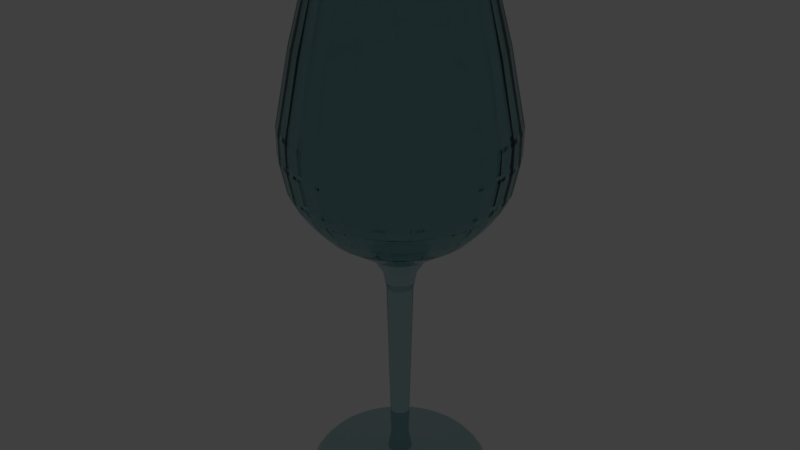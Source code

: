 # Source: WineGlass.blend  (saved by Blender 2.79.0; exported with 4.5.12 LTS)
import bpy
from mathutils import Matrix  # noqa: F401  (used for matrix-valued properties, if any)

bpy.ops.wm.read_factory_settings(use_empty=True)
scene = bpy.context.scene
scene.name = 'Scene'

# ---- collections
col_collection_1 = bpy.data.collections.new('Collection 1'); scene.collection.children.link(col_collection_1)

# ---- materials (node trees are filled in below, after node groups)
mat_material_001 = bpy.data.materials.new('Material.001')
mat_material_001.alpha_threshold = 0.0
mat_material_001.roughness = 0.5

# ---- material node trees
mat_material_001.use_nodes = True; mat_material_001.node_tree.nodes.clear()
_N = mat_material_001.node_tree.nodes; _L = mat_material_001.node_tree.links
n0 = _N.new('ShaderNodeOutputMaterial'); n0.name = 'Material Output'; n0.location = (300, 300)
n1 = _N.new('ShaderNodeBsdfGlass'); n1.name = 'Glass BSDF'; n1.location = (10, 300)
n1.distribution = 'BECKMANN'
n1.inputs[0].default_value = (0.6755, 0.8069, 0.8163, 1.0)
n1.inputs[2].default_value = 1.45
_L.new(n1.outputs[0], n0.inputs[0])
n0.is_active_output = True

# ---- world
world_world = bpy.data.worlds.new('World'); scene.world = world_world
world_world.color = (0.05088, 0.05088, 0.05088)
world_world.use_sun_shadow = False
world_world.sun_shadow_jitter_overblur = 0.0
world_world.cycles.sampling_method = 'MANUAL'

# ---- lights
light_spot = bpy.data.lights.new('Spot', 'SPOT')
light_spot.transmission_factor = 0.0
light_spot.energy = 100.0
light_spot.shadow_buffer_clip_start = 0.5
light_spot.shadow_soft_size = 0.1
light_spot.shadow_maximum_resolution = 0.006
light_spot.use_absolute_resolution = True

# ---- meshes
me_cylinder_004 = bpy.data.meshes.new('Cylinder.004')
me_cylinder_004.from_pydata([(-4.211e-08, 1.355, 3.54), (0.2643, 1.329, 3.54), (0.5184, 1.251, 3.54), (0.7526, 1.126, 3.54), (0.9578, 0.9578, 3.54), (1.126, 0.7526, 3.54), (1.251, 0.5184, 3.54), (1.329, 0.2643, 3.54), (1.355, 1.214e-09, 3.54), (1.329, -0.2643, 3.54), (1.251, -0.5184, 3.54), (1.126, -0.7526, 3.54), (0.9578, -0.9578, 3.54), (0.7526, -1.126, 3.54), (0.5184, -1.251, 3.54), (0.2643, -1.329, 3.54), (-4.835e-07, -1.355, 3.54), (-0.2643, -1.329, 3.54), (-0.5184, -1.251, 3.54), (-0.7526, -1.126, 3.54), (-0.9578, -0.9578, 3.54), (-1.126, -0.7526, 3.54), (-1.251, -0.5184, 3.54), (-1.329, -0.2643, 3.54), (-1.355, 1.207e-06, 3.54), (-1.329, 0.2643, 3.54), (-1.251, 0.5184, 3.54), (-1.126, 0.7526, 3.54), (-0.9578, 0.9578, 3.54), (-0.7526, 1.126, 3.54), (-0.5184, 1.251, 3.54), (-0.2643, 1.329, 3.54), (9.549e-08, 0.1958, -0.7586), (0.0382, 0.1921, -0.7586), (0.07494, 0.1809, -0.7586), (0.1088, 0.1628, -0.7586), (0.1385, 0.1385, -0.7586), (0.1628, 0.1088, -0.7586), (0.1809, 0.07494, -0.7586), (0.1921, 0.0382, -0.7586), (0.1958, 2.44e-07, -0.7586), (0.1921, -0.0382, -0.7586), (0.1809, -0.07493, -0.7586), (0.1628, -0.1088, -0.7586), (0.1385, -0.1385, -0.7586), (0.1088, -0.1628, -0.7586), (0.07494, -0.1809, -0.7586), (0.0382, -0.1921, -0.7586), (3.169e-08, -0.1958, -0.7586), (-0.0382, -0.1921, -0.7586), (-0.07494, -0.1809, -0.7586), (-0.1088, -0.1628, -0.7586), (-0.1385, -0.1385, -0.7586), (-0.1628, -0.1088, -0.7586), (-0.1809, -0.07493, -0.7586), (-0.1921, -0.0382, -0.7586), (-0.1958, 4.183e-07, -0.7586), (-0.1921, 0.0382, -0.7586), (-0.1809, 0.07494, -0.7586), (-0.1628, 0.1088, -0.7586), (-0.1385, 0.1385, -0.7586), (-0.1088, 0.1628, -0.7586), (-0.07493, 0.1809, -0.7586), (-0.0382, 0.1921, -0.7586), (8.686e-08, 0.143, -0.439), (0.0279, 0.1402, -0.439), (0.05472, 0.1321, -0.439), (0.07944, 0.1189, -0.439), (0.1011, 0.1011, -0.439), (0.1189, 0.07944, -0.439), (0.1321, 0.05472, -0.439), (0.1402, 0.0279, -0.439), (0.143, 2.545e-07, -0.439), (0.1402, -0.0279, -0.439), (0.1321, -0.05472, -0.439), (0.1189, -0.07944, -0.439), (0.1011, -0.1011, -0.439), (0.07944, -0.1189, -0.439), (0.05472, -0.1321, -0.439), (0.0279, -0.1402, -0.439), (4.027e-08, -0.143, -0.439), (-0.0279, -0.1402, -0.439), (-0.05472, -0.1321, -0.439), (-0.07944, -0.1189, -0.439), (-0.1011, -0.1011, -0.439), (-0.1189, -0.07944, -0.439), (-0.1321, -0.05472, -0.439), (-0.1402, -0.0279, -0.439), (-0.143, 3.818e-07, -0.439), (-0.1402, 0.0279, -0.439), (-0.1321, 0.05472, -0.439), (-0.1189, 0.07944, -0.439), (-0.1011, 0.1011, -0.439), (-0.07944, 0.1189, -0.439), (-0.05472, 0.1321, -0.439), (-0.0279, 0.1402, -0.439), (6.82e-08, 0.4269, 2.82), (0.08328, 0.4187, 2.82), (0.1634, 0.3944, 2.82), (0.2372, 0.3549, 2.82), (0.3018, 0.3018, 2.82), (0.3549, 0.2372, 2.82), (0.3944, 0.1634, 2.82), (0.4187, 0.08328, 2.82), (0.4269, 2.04e-07, 2.82), (0.4187, -0.08328, 2.82), (0.3944, -0.1634, 2.82), (0.3549, -0.2372, 2.82), (0.3018, -0.3018, 2.82), (0.2372, -0.3549, 2.82), (0.1634, -0.3944, 2.82), (0.08328, -0.4187, 2.82), (-7.09e-08, -0.4269, 2.82), (-0.08328, -0.4187, 2.82), (-0.1634, -0.3944, 2.82), (-0.2372, -0.3549, 2.82), (-0.3018, -0.3018, 2.82), (-0.3549, -0.2372, 2.82), (-0.3944, -0.1634, 2.82), (-0.4187, -0.08328, 2.82), (-0.4269, 5.84e-07, 2.82), (-0.4187, 0.08328, 2.82), (-0.3944, 0.1634, 2.82), (-0.3549, 0.2372, 2.82), (-0.3018, 0.3018, 2.82), (-0.2372, 0.3549, 2.82), (-0.1634, 0.3944, 2.82), (-0.08328, 0.4187, 2.82), (-0.1969, -0.4525, 2.899), (-0.2816, -0.4072, 2.899), (-0.105, -0.4803, 2.899), (-0.009491, -0.4898, 2.899), (0.08606, -0.4803, 2.899), (0.1779, -0.4525, 2.899), (1.252, 0.3088, 3.54), (1.329, 0.1574, 3.54), (1.355, 1.16e-07, 3.54), (1.329, -0.1574, 3.54), (1.252, -0.3088, 3.54), (0.2626, -0.4072, 2.899), (0.3368, -0.3463, 2.899), (0.3977, -0.2721, 2.899), (0.443, -0.1874, 2.899), (0.4709, -0.09555, 2.899), (0.4803, 2.306e-07, 2.899), (0.2626, 0.4072, 2.899), (0.3368, 0.3463, 2.899), (0.3977, 0.2721, 2.899), (0.443, 0.1874, 2.899), (0.4709, 0.09555, 2.899), (-1.252, -0.3088, 3.54), (-1.329, -0.1574, 3.54), (-1.355, 8.341e-07, 3.54), (-1.329, 0.1574, 3.54), (-1.252, 0.3088, 3.54), (0.08606, 0.4803, 2.899), (-0.00949, 0.4898, 2.899), (0.1779, 0.4525, 2.899), (-0.4167, -0.2721, 2.899), (-0.3558, -0.3463, 2.899), (0.2199, 1.106, 7.722), (7.089e-07, 1.127, 7.722), (0.4314, 1.041, 7.722), (0.6262, 0.9372, 7.722), (0.7971, 0.7971, 7.722), (0.9372, 0.6262, 7.722), (1.041, 0.4314, 7.722), (1.106, 0.2199, 7.722), (1.127, 4.885e-08, 7.722), (1.106, -0.2199, 7.722), (1.041, -0.4314, 7.722), (0.9372, -0.6262, 7.722), (0.7971, -0.7971, 7.722), (0.6262, -0.9372, 7.722), (0.4314, -1.041, 7.722), (0.2199, -1.106, 7.722), (3.416e-07, -1.127, 7.722), (-0.2199, -1.106, 7.722), (-0.4314, -1.041, 7.722), (-0.6262, -0.9372, 7.722), (-0.7971, -0.7971, 7.722), (-0.9372, -0.6262, 7.722), (-1.041, -0.4314, 7.722), (-1.106, -0.2199, 7.722), (-1.127, 1.052e-06, 7.722), (-1.106, 0.2199, 7.722), (-1.041, 0.4314, 7.722), (-0.9372, 0.6262, 7.722), (-0.7971, 0.7971, 7.722), (-0.6262, 0.9372, 7.722), (-0.4314, 1.041, 7.722), (-0.2199, 1.106, 7.722), (0.04067, 0.2045, 2.264), (0.07977, 0.1926, 2.264), (0.1158, 0.1733, 2.264), (0.1474, 0.1474, 2.264), (0.1733, 0.1158, 2.264), (0.1926, 0.07977, 2.264), (0.2045, 0.04067, 2.264), (0.2085, 2.571e-07, 2.264), (0.2045, -0.04067, 2.264), (0.1926, -0.07977, 2.264), (0.1733, -0.1158, 2.264), (0.1474, -0.1474, 2.264), (0.1158, -0.1733, 2.264), (0.07977, -0.1926, 2.264), (0.04067, -0.2045, 2.264), (1.887e-08, -0.2085, 2.264), (-0.04067, -0.2045, 2.264), (-0.07977, -0.1926, 2.264), (-0.1158, -0.1733, 2.264), (-0.1474, -0.1474, 2.264), (-0.1733, -0.1158, 2.264), (-0.1926, -0.07977, 2.264), (-0.2045, -0.04067, 2.264), (-0.2085, 4.426e-07, 2.264), (-0.2045, 0.04067, 2.264), (-0.1926, 0.07977, 2.264), (-0.1733, 0.1158, 2.264), (-0.1474, 0.1474, 2.264), (-0.1158, 0.1733, 2.264), (-0.07977, 0.1926, 2.264), (-0.04067, 0.2045, 2.264), (8.68e-08, 0.2085, 2.264), (7.752e-08, 0.2624, 2.542), (0.0512, 0.2574, 2.542), (0.1004, 0.2425, 2.542), (0.1458, 0.2182, 2.542), (0.1856, 0.1856, 2.542), (0.2182, 0.1458, 2.542), (0.2425, 0.1004, 2.542), (0.2574, 0.0512, 2.542), (0.2624, 2.461e-07, 2.542), (0.2574, -0.0512, 2.542), (0.2425, -0.1004, 2.542), (0.2182, -0.1458, 2.542), (0.1856, -0.1856, 2.542), (0.1458, -0.2182, 2.542), (0.1004, -0.2425, 2.542), (0.0512, -0.2574, 2.542), (-7.999e-09, -0.2624, 2.542), (-0.0512, -0.2574, 2.542), (-0.1004, -0.2425, 2.542), (-0.1458, -0.2182, 2.542), (-0.1856, -0.1856, 2.542), (-0.2182, -0.1458, 2.542), (-0.2425, -0.1004, 2.542), (-0.2574, -0.0512, 2.542), (-0.2624, 4.797e-07, 2.542), (-0.2574, 0.0512, 2.542), (-0.2425, 0.1004, 2.542), (-0.2182, 0.1458, 2.542), (-0.1856, 0.1856, 2.542), (-0.1458, 0.2182, 2.542), (-0.1004, 0.2425, 2.542), (-0.0512, 0.2574, 2.542), (2.757e-08, 0.7996, 3.074), (0.156, 0.7842, 3.074), (0.306, 0.7387, 3.074), (0.4442, 0.6648, 3.074), (0.5654, 0.5654, 3.074), (0.6648, 0.4442, 3.074), (0.7387, 0.306, 3.074), (0.7842, 0.156, 3.074), (0.7996, 1.204e-07, 3.074), (0.7842, -0.156, 3.074), (0.7387, -0.306, 3.074), (0.6648, -0.4442, 3.074), (0.5654, -0.5654, 3.074), (0.4442, -0.6648, 3.074), (0.306, -0.7387, 3.074), (0.156, -0.7842, 3.074), (-2.33e-07, -0.7996, 3.074), (-0.156, -0.7842, 3.074), (-0.306, -0.7387, 3.074), (-0.4442, -0.6648, 3.074), (-0.5654, -0.5654, 3.074), (-0.6648, -0.4442, 3.074), (-0.7387, -0.306, 3.074), (-0.7842, -0.156, 3.074), (-0.7996, 8.321e-07, 3.074), (-0.7842, 0.156, 3.074), (-0.7387, 0.306, 3.074), (-0.6648, 0.4442, 3.074), (-0.5654, 0.5654, 3.074), (-0.4442, 0.6648, 3.074), (-0.306, 0.7387, 3.074), (-0.156, 0.7842, 3.074), (-1.539e-08, 1.134, 3.307), (0.2213, 1.112, 3.307), (0.4341, 1.048, 3.307), (0.6302, 0.9431, 3.307), (0.8021, 0.8021, 3.307), (0.9431, 0.6302, 3.307), (1.048, 0.4341, 3.307), (1.112, 0.2213, 3.307), (1.134, 3.998e-08, 3.307), (1.112, -0.2213, 3.307), (1.048, -0.4341, 3.307), (0.9431, -0.6302, 3.307), (0.8021, -0.8021, 3.307), (0.6302, -0.9431, 3.307), (0.4341, -1.048, 3.307), (0.2213, -1.112, 3.307), (-3.85e-07, -1.134, 3.307), (-0.2213, -1.112, 3.307), (-0.4341, -1.048, 3.307), (-0.6302, -0.9431, 3.307), (-0.8021, -0.8021, 3.307), (-0.9431, -0.6302, 3.307), (-1.048, -0.4341, 3.307), (-1.112, -0.2213, 3.307), (-1.134, 1.05e-06, 3.307), (-1.112, 0.2213, 3.307), (-1.048, 0.4341, 3.307), (-0.9431, 0.6302, 3.307), (-0.8021, 0.8021, 3.307), (-0.6302, 0.9431, 3.307), (-0.4341, 1.048, 3.307), (-0.2213, 1.112, 3.307), (1.623, 0.6721, 4.51), (1.723, 0.3426, 4.51), (-1.242, -1.242, 4.51), (-1.46, -0.9758, 4.51), (1.756, -9.844e-08, 4.51), (-1.623, -0.6721, 4.51), (1.723, -0.3426, 4.51), (-1.723, -0.3426, 4.51), (1.623, -0.6721, 4.51), (-1.756, 1.465e-06, 4.51), (1.46, -0.9758, 4.51), (-1.723, 0.3426, 4.51), (1.242, -1.242, 4.51), (-1.623, 0.6721, 4.51), (0.9758, -1.46, 4.51), (-1.46, 0.9758, 4.51), (0.6721, -1.623, 4.51), (9.36e-08, 1.756, 4.51), (0.3426, 1.723, 4.51), (-1.242, 1.242, 4.51), (0.3426, -1.723, 4.51), (0.6721, 1.623, 4.51), (-0.9758, 1.46, 4.51), (-4.787e-07, -1.756, 4.51), (0.9758, 1.46, 4.51), (-0.6721, 1.623, 4.51), (-0.3426, -1.723, 4.51), (1.242, 1.242, 4.51), (-0.3426, 1.723, 4.51), (-0.6721, -1.623, 4.51), (1.46, 0.9758, 4.51), (-0.9758, -1.46, 4.51), (1.626, 0.3234, 4.025), (-1.378, -0.9209, 4.025), (1.658, -8.184e-08, 4.025), (-1.531, -0.6343, 4.025), (1.626, -0.3234, 4.025), (-1.626, -0.3234, 4.025), (1.531, -0.6343, 4.025), (-1.658, 1.394e-06, 4.025), (1.378, -0.9209, 4.025), (-1.626, 0.3234, 4.025), (1.172, -1.172, 4.025), (-1.531, 0.6343, 4.025), (0.9209, -1.378, 4.025), (-1.378, 0.9209, 4.025), (0.6343, -1.531, 4.025), (0.3234, 1.626, 4.025), (-1.172, 1.172, 4.025), (0.3234, -1.626, 4.025), (0.6343, 1.531, 4.025), (-0.9209, 1.378, 4.025), (-5.22e-07, -1.658, 4.025), (0.9209, 1.378, 4.025), (-0.6343, 1.531, 4.025), (-0.3234, -1.626, 4.025), (1.172, 1.172, 4.025), (-0.3234, 1.626, 4.025), (-0.6343, -1.531, 4.025), (1.378, 0.9209, 4.025), (-0.9209, -1.378, 4.025), (1.531, 0.6343, 4.025), (-1.172, -1.172, 4.025), (1.81e-08, 1.658, 4.025), (1.552, 0.3087, 3.861), (-1.316, -0.8792, 3.861), (1.583, -6.279e-08, 3.861), (-1.462, -0.6056, 3.861), (1.552, -0.3087, 3.861), (-1.552, -0.3087, 3.861), (1.462, -0.6056, 3.861), (-1.583, 1.346e-06, 3.861), (1.316, -0.8792, 3.861), (-1.552, 0.3087, 3.861), (1.119, -1.119, 3.861), (-1.462, 0.6056, 3.861), (0.8792, -1.316, 3.861), (-1.316, 0.8792, 3.861), (0.6056, -1.462, 3.861), (0.3087, 1.552, 3.861), (-1.119, 1.119, 3.861), (0.3087, -1.552, 3.861), (0.6056, 1.462, 3.861), (-0.8792, 1.316, 3.861), (-5.194e-07, -1.583, 3.861), (0.8792, 1.316, 3.861), (-0.6056, 1.462, 3.861), (-0.3087, -1.552, 3.861), (1.119, 1.119, 3.861), (-0.3087, 1.552, 3.861), (-0.6056, -1.462, 3.861), (1.316, 0.8792, 3.861), (-0.8792, -1.316, 3.861), (1.462, 0.6056, 3.861), (-1.119, -1.119, 3.861), (-3.762e-09, 1.583, 3.861), (1.445, 0.2874, 3.7), (-1.225, -0.8184, 3.7), (1.473, -3.494e-08, 3.7), (-1.361, -0.5638, 3.7), (1.445, -0.2874, 3.7), (-1.445, -0.2874, 3.7), (1.361, -0.5638, 3.7), (-1.473, 1.276e-06, 3.7), (1.225, -0.8184, 3.7), (-1.445, 0.2874, 3.7), (1.042, -1.042, 3.7), (-1.361, 0.5638, 3.7), (0.8184, -1.225, 3.7), (-1.225, 0.8184, 3.7), (0.5638, -1.361, 3.7), (0.2874, 1.445, 3.7), (-1.042, 1.042, 3.7), (0.2874, -1.445, 3.7), (0.5638, 1.361, 3.7), (-0.8184, 1.225, 3.7), (-4.989e-07, -1.473, 3.7), (0.8184, 1.225, 3.7), (-0.5637, 1.361, 3.7), (-0.2874, -1.445, 3.7), (1.042, 1.042, 3.7), (-0.2874, 1.445, 3.7), (-0.5638, -1.361, 3.7), (1.225, 0.8184, 3.7), (-0.8184, -1.225, 3.7), (1.361, 0.5638, 3.7), (-1.042, -1.042, 3.7), (-1.887e-08, 1.473, 3.7), (1.416, 0.5865, 6.116), (-1.084, -1.084, 6.116), (3.903e-07, 1.533, 6.116), (1.503, 0.299, 6.116), (-1.274, -0.8514, 6.116), (1.533, -5.031e-08, 6.116), (-1.416, -0.5865, 6.116), (1.503, -0.299, 6.116), (-1.503, -0.299, 6.116), (1.416, -0.5865, 6.116), (-1.533, 1.314e-06, 6.116), (1.274, -0.8514, 6.116), (-1.503, 0.299, 6.116), (1.084, -1.084, 6.116), (-1.416, 0.5865, 6.116), (0.8514, -1.274, 6.116), (-1.274, 0.8514, 6.116), (0.5865, -1.416, 6.116), (0.299, 1.503, 6.116), (-1.084, 1.084, 6.116), (0.299, -1.503, 6.116), (0.5865, 1.416, 6.116), (-0.8514, 1.274, 6.116), (-1.091e-07, -1.533, 6.116), (0.8514, 1.274, 6.116), (-0.5865, 1.416, 6.116), (-0.299, -1.503, 6.116), (1.084, 1.084, 6.116), (-0.299, 1.503, 6.116), (-0.5865, -1.416, 6.116), (1.274, 0.8514, 6.116), (-0.8514, -1.274, 6.116), (1.162, 0.4812, 7.168), (-0.8892, -0.8892, 7.168), (5.976e-07, 1.258, 7.168), (1.233, 0.2453, 7.168), (-1.046, -0.6987, 7.168), (1.258, 1.342e-08, 7.168), (-1.162, -0.4812, 7.168), (1.233, -0.2453, 7.168), (-1.233, -0.2453, 7.168), (1.162, -0.4812, 7.168), (-1.258, 1.133e-06, 7.168), (1.046, -0.6987, 7.168), (-1.233, 0.2453, 7.168), (0.8892, -0.8892, 7.168), (-1.162, 0.4812, 7.168), (0.6987, -1.046, 7.168), (-1.046, 0.6987, 7.168), (0.4812, -1.162, 7.168), (0.2453, 1.233, 7.168), (-0.8892, 0.8892, 7.168), (0.2453, -1.233, 7.168), (0.4812, 1.162, 7.168), (-0.6987, 1.046, 7.168), (1.878e-07, -1.258, 7.168), (0.6987, 1.046, 7.168), (-0.4812, 1.162, 7.168), (-0.2453, -1.233, 7.168), (0.8892, 0.8892, 7.168), (-0.2453, 1.233, 7.168), (-0.4812, -1.162, 7.168), (1.046, 0.6987, 7.168), (-0.6987, -1.046, 7.168), (1.729, 0.3438, 4.941), (-1.465, -0.9791, 4.941), (1.762, -1.021e-07, 4.941), (-1.628, -0.6744, 4.941), (1.729, -0.3438, 4.941), (-1.729, -0.3438, 4.941), (1.628, -0.6744, 4.941), (-1.762, 1.467e-06, 4.941), (1.465, -0.9791, 4.941), (-1.729, 0.3438, 4.941), (1.246, -1.246, 4.941), (-1.628, 0.6744, 4.941), (0.9791, -1.465, 4.941), (-1.465, 0.9791, 4.941), (0.6744, -1.628, 4.941), (0.3438, 1.729, 4.941), (-1.246, 1.246, 4.941), (0.3438, -1.729, 4.941), (0.6744, 1.628, 4.941), (-0.9791, 1.465, 4.941), (-4.081e-07, -1.762, 4.941), (0.9791, 1.465, 4.941), (-0.6744, 1.628, 4.941), (-0.3438, -1.729, 4.941), (1.246, 1.246, 4.941), (-0.3438, 1.729, 4.941), (-0.6744, -1.628, 4.941), (1.465, 0.9791, 4.941), (-0.9791, -1.465, 4.941), (1.628, 0.6744, 4.941), (-1.246, -1.246, 4.941), (1.661e-07, 1.762, 4.941), (-4.279e-08, 1.427, -1.111), (0.2783, 1.399, -1.111), (0.546, 1.318, -1.111), (0.7926, 1.186, -1.111), (1.009, 1.009, -1.111), (1.186, 0.7926, -1.111), (1.318, 0.546, -1.111), (1.399, 0.2783, -1.111), (1.427, -1.349e-08, -1.111), (1.399, -0.2783, -1.111), (1.318, -0.546, -1.111), (1.186, -0.7926, -1.111), (1.009, -1.009, -1.111), (0.7926, -1.186, -1.111), (0.546, -1.318, -1.111), (0.2783, -1.399, -1.111), (-5.077e-07, -1.427, -1.111), (-0.2783, -1.399, -1.111), (-0.546, -1.318, -1.111), (-0.7926, -1.186, -1.111), (-1.009, -1.009, -1.111), (-1.186, -0.7926, -1.111), (-1.318, -0.546, -1.111), (-1.399, -0.2783, -1.111), (-1.427, 1.256e-06, -1.111), (-1.399, 0.2783, -1.111), (-1.318, 0.546, -1.111), (-1.186, 0.7926, -1.111), (-1.009, 1.009, -1.111), (-0.7926, 1.186, -1.111), (-0.546, 1.318, -1.111), (-0.2783, 1.399, -1.111), (0.204, 1.025, 7.722), (7.179e-07, 1.045, 7.722), (0.4001, 0.9659, 7.722), (0.5808, 0.8693, 7.722), (0.7392, 0.7392, 7.722), (0.8693, 0.5808, 7.722), (0.9659, 0.4001, 7.722), (1.025, 0.204, 7.722), (1.045, 6.584e-08, 7.722), (1.025, -0.204, 7.722), (0.9659, -0.4001, 7.722), (0.8693, -0.5808, 7.722), (0.7392, -0.7392, 7.722), (0.5808, -0.8693, 7.722), (0.4001, -0.9659, 7.722), (0.204, -1.025, 7.722), (3.772e-07, -1.045, 7.722), (-0.204, -1.025, 7.722), (-0.4001, -0.9659, 7.722), (-0.5808, -0.8693, 7.722), (-0.7392, -0.7392, 7.722), (-0.8693, -0.5808, 7.722), (-0.9659, -0.4001, 7.722), (-1.025, -0.204, 7.722), (-1.045, 9.964e-07, 7.722), (-1.025, 0.204, 7.722), (-0.9659, 0.4001, 7.722), (-0.8693, 0.5808, 7.722), (-0.7392, 0.7392, 7.722), (-0.5808, 0.8693, 7.722), (-0.4001, 0.9659, 7.722), (-0.204, 1.025, 7.722), (0.2289, 1.151, 7.172), (7.061e-07, 1.173, 7.172), (0.449, 1.084, 7.172), (0.6518, 0.9755, 7.172), (0.8296, 0.8296, 7.172), (0.9755, 0.6518, 7.172), (1.084, 0.449, 7.172), (1.151, 0.2289, 7.172), (1.173, 3.837e-08, 7.172), (1.151, -0.2289, 7.172), (1.084, -0.449, 7.172), (0.9755, -0.6518, 7.172), (0.8296, -0.8296, 7.172), (0.6518, -0.9755, 7.172), (0.449, -1.084, 7.172), (0.2289, -1.151, 7.172), (3.238e-07, -1.173, 7.172), (-0.2289, -1.151, 7.172), (-0.449, -1.084, 7.172), (-0.6518, -0.9755, 7.172), (-0.8296, -0.8296, 7.172), (-0.9755, -0.6518, 7.172), (-1.084, -0.449, 7.172), (-1.151, -0.2289, 7.172), (-1.173, 1.083e-06, 7.172), (-1.151, 0.2289, 7.172), (-1.084, 0.449, 7.172), (-0.9755, 0.6518, 7.172), (-0.8296, 0.8296, 7.172), (-0.6518, 0.9755, 7.172), (-0.449, 1.084, 7.172), (-0.2289, 1.151, 7.172), (0.2757, 1.386, 6.118), (6.902e-07, 1.413, 6.118), (0.5409, 1.306, 6.118), (0.7852, 1.175, 6.118), (0.9994, 0.9994, 6.118), (1.175, 0.7852, 6.118), (1.306, 0.5409, 6.118), (1.386, 0.2757, 6.118), (1.413, -2.164e-08, 6.118), (1.386, -0.2757, 6.118), (1.306, -0.5409, 6.118), (1.175, -0.7852, 6.118), (0.9994, -0.9994, 6.118), (0.7852, -1.175, 6.118), (0.5409, -1.306, 6.118), (0.2757, -1.386, 6.118), (2.297e-07, -1.413, 6.118), (-0.2757, -1.386, 6.118), (-0.5409, -1.306, 6.118), (-0.7852, -1.175, 6.118), (-0.9994, -0.9994, 6.118), (-1.175, -0.7852, 6.118), (-1.306, -0.5409, 6.118), (-1.386, -0.2757, 6.118), (-1.413, 1.236e-06, 6.118), (-1.386, 0.2757, 6.118), (-1.306, 0.5409, 6.118), (-1.175, 0.7852, 6.118), (-0.9994, 0.9994, 6.118), (-0.7852, 1.175, 6.118), (-0.5409, 1.306, 6.118), (-0.2757, 1.386, 6.118), (0.3189, 1.603, 4.95), (6.768e-07, 1.634, 4.95), (0.6255, 1.51, 4.95), (0.908, 1.359, 4.95), (1.156, 1.156, 4.95), (1.359, 0.908, 4.95), (1.51, 0.6255, 4.95), (1.603, 0.3189, 4.95), (1.634, -7.395e-08, 4.95), (1.603, -0.3189, 4.95), (1.51, -0.6255, 4.95), (1.359, -0.908, 4.95), (1.156, -1.156, 4.95), (0.908, -1.359, 4.95), (0.6255, -1.51, 4.95), (0.3189, -1.603, 4.95), (1.443e-07, -1.634, 4.95), (-0.3189, -1.603, 4.95), (-0.6255, -1.51, 4.95), (-0.908, -1.359, 4.95), (-1.156, -1.156, 4.95), (-1.359, -0.908, 4.95), (-1.51, -0.6255, 4.95), (-1.603, -0.3189, 4.95), (-1.634, 1.381e-06, 4.95), (-1.603, 0.3189, 4.95), (-1.51, 0.6255, 4.95), (-1.359, 0.908, 4.95), (-1.156, 1.156, 4.95), (-0.908, 1.359, 4.95), (-0.6254, 1.51, 4.95), (-0.3188, 1.603, 4.95), (0.3079, 1.596, 4.513), (-0.009491, 1.627, 4.513), (0.6131, 1.503, 4.513), (0.8944, 1.353, 4.513), (1.141, 1.15, 4.513), (1.343, 0.9039, 4.513), (1.494, 0.6226, 4.513), (1.586, 0.3174, 4.513), (1.618, -1.343e-08, 4.513), (1.586, -0.3174, 4.513), (1.494, -0.6226, 4.513), (1.343, -0.9039, 4.513), (1.141, -1.15, 4.513), (0.8944, -1.353, 4.513), (0.6131, -1.503, 4.513), (0.3079, -1.596, 4.513), (-0.009491, -1.627, 4.513), (-0.3269, -1.596, 4.513), (-0.6321, -1.503, 4.513), (-0.9134, -1.353, 4.513), (-1.16, -1.15, 4.513), (-1.362, -0.9039, 4.513), (-1.513, -0.6226, 4.513), (-1.605, -0.3174, 4.513), (-1.637, 1.435e-06, 4.513), (-1.605, 0.3174, 4.513), (-1.513, 0.6226, 4.513), (-1.362, 0.9039, 4.513), (-1.16, 1.15, 4.513), (-0.9134, 1.353, 4.513), (-0.6321, 1.503, 4.513), (-0.3269, 1.596, 4.513), (0.2898, 1.505, 4.039), (-0.009491, 1.534, 4.039), (0.5777, 1.418, 4.039), (0.843, 1.276, 4.039), (1.075, 1.085, 4.039), (1.266, 0.8524, 4.039), (1.408, 0.5872, 4.039), (1.495, 0.2993, 4.039), (1.525, 6.849e-09, 4.039), (1.495, -0.2993, 4.039), (1.408, -0.5872, 4.039), (1.266, -0.8524, 4.039), (1.075, -1.085, 4.039), (0.843, -1.276, 4.039), (0.5777, -1.418, 4.039), (0.2898, -1.505, 4.039), (-0.009491, -1.534, 4.039), (-0.3088, -1.505, 4.039), (-0.5967, -1.418, 4.039), (-0.8619, -1.276, 4.039), (-1.094, -1.085, 4.039), (-1.285, -0.8524, 4.039), (-1.427, -0.5872, 4.039), (-1.514, -0.2993, 4.039), (-1.544, 1.373e-06, 4.039), (-1.514, 0.2993, 4.039), (-1.427, 0.5872, 4.039), (-1.285, 0.8524, 4.039), (-1.094, 1.085, 4.039), (-0.8619, 1.276, 4.039), (-0.5967, 1.418, 4.039), (-0.3088, 1.505, 4.039), (0.2766, 1.438, 3.858), (-0.009491, 1.467, 3.858), (0.5518, 1.355, 3.858), (0.8053, 1.219, 3.858), (1.028, 1.037, 3.858), (1.21, 0.8148, 3.858), (1.345, 0.5612, 3.858), (1.429, 0.2861, 3.858), (1.457, 2.141e-08, 3.858), (1.429, -0.2861, 3.858), (1.345, -0.5612, 3.858), (1.21, -0.8148, 3.858), (1.028, -1.037, 3.858), (0.8053, -1.219, 3.858), (0.5518, -1.355, 3.858), (0.2766, -1.438, 3.858), (-0.009491, -1.467, 3.858), (-0.2956, -1.438, 3.858), (-0.5707, -1.355, 3.858), (-0.8243, -1.219, 3.858), (-1.047, -1.037, 3.858), (-1.229, -0.8148, 3.858), (-1.364, -0.5612, 3.858), (-1.448, -0.2861, 3.858), (-1.476, 1.327e-06, 3.858), (-1.448, 0.2861, 3.858), (-1.364, 0.5613, 3.858), (-1.229, 0.8148, 3.858), (-1.047, 1.037, 3.858), (-0.8243, 1.219, 3.858), (-0.5707, 1.355, 3.858), (-0.2956, 1.438, 3.858), (0.258, 1.345, 3.712), (-0.00949, 1.371, 3.712), (0.5152, 1.267, 3.712), (0.7522, 1.14, 3.712), (0.96, 0.9695, 3.712), (1.131, 0.7617, 3.712), (1.257, 0.5247, 3.712), (1.335, 0.2675, 3.712), (1.362, 4.138e-08, 3.712), (1.335, -0.2675, 3.712), (1.257, -0.5247, 3.712), (1.131, -0.7617, 3.712), (0.96, -0.9695, 3.712), (0.7522, -1.14, 3.712), (0.5152, -1.267, 3.712), (0.258, -1.345, 3.712), (-0.009491, -1.371, 3.712), (-0.277, -1.345, 3.712), (-0.5342, -1.267, 3.712), (-0.7712, -1.14, 3.712), (-0.979, -0.9695, 3.712), (-1.149, -0.7617, 3.712), (-1.276, -0.5247, 3.712), (-1.354, -0.2675, 3.712), (-1.381, 1.262e-06, 3.712), (-1.354, 0.2675, 3.712), (-1.276, 0.5247, 3.712), (-1.149, 0.7617, 3.712), (-0.979, 0.9695, 3.712), (-0.7712, 1.14, 3.712), (-0.5342, 1.267, 3.712), (-0.277, 1.345, 3.712), (0.2374, 1.241, 3.551), (-0.00949, 1.266, 3.551), (0.4748, 1.169, 3.551), (0.6936, 1.052, 3.551), (0.8854, 0.8949, 3.551), (1.043, 0.7031, 3.551), (1.16, 0.4843, 3.551), (1.232, 0.2469, 3.551), (1.256, 6.284e-08, 3.551), (1.232, -0.2469, 3.551), (1.16, -0.4843, 3.551), (1.043, -0.7031, 3.551), (0.8854, -0.8949, 3.551), (0.6936, -1.052, 3.551), (0.4748, -1.169, 3.551), (0.2374, -1.241, 3.551), (-0.009491, -1.266, 3.551), (-0.2564, -1.241, 3.551), (-0.4938, -1.169, 3.551), (-0.7126, -1.052, 3.551), (-0.9044, -0.8949, 3.551), (-1.062, -0.7031, 3.551), (-1.179, -0.4843, 3.551), (-1.251, -0.2469, 3.551), (-1.275, 1.189e-06, 3.551), (-1.251, 0.2469, 3.551), (-1.179, 0.4843, 3.551), (-1.062, 0.7031, 3.551), (-0.9044, 0.8949, 3.551), (-0.7126, 1.052, 3.551), (-0.4938, 1.169, 3.551), (-0.2564, 1.241, 3.551), (0.1991, 1.049, 3.322), (-0.00949, 1.069, 3.322), (0.3997, 0.9879, 3.322), (0.5846, 0.8891, 3.322), (0.7466, 0.7561, 3.322), (0.8796, 0.5941, 3.322), (0.9785, 0.4092, 3.322), (1.039, 0.2086, 3.322), (1.06, 1.074e-07, 3.322), (1.039, -0.2086, 3.322), (0.9785, -0.4092, 3.322), (0.8796, -0.5941, 3.322), (0.7466, -0.7561, 3.322), (0.5846, -0.8891, 3.322), (0.3997, -0.9879, 3.322), (0.1991, -1.049, 3.322), (-0.009491, -1.069, 3.322), (-0.2181, -1.049, 3.322), (-0.4187, -0.9879, 3.322), (-0.6036, -0.8891, 3.322), (-0.7656, -0.7561, 3.322), (-0.8986, -0.5941, 3.322), (-0.9974, -0.4092, 3.322), (-1.058, -0.2086, 3.322), (-1.079, 1.059e-06, 3.322), (-1.058, 0.2086, 3.322), (-0.9974, 0.4092, 3.322), (-0.8986, 0.5941, 3.322), (-0.7656, 0.7561, 3.322), (-0.6036, 0.8891, 3.322), (-0.4187, 0.9879, 3.322), (-0.2181, 1.049, 3.322), (0.1338, 0.7201, 3.077), (-0.00949, 0.7343, 3.077), (0.2715, 0.6784, 3.077), (0.3984, 0.6105, 3.077), (0.5097, 0.5192, 3.077), (0.601, 0.4079, 3.077), (0.6689, 0.281, 3.077), (0.7107, 0.1432, 3.077), (0.7248, 1.765e-07, 3.077), (0.7107, -0.1432, 3.077), (0.6689, -0.281, 3.077), (0.601, -0.4079, 3.077), (0.5097, -0.5192, 3.077), (0.3984, -0.6105, 3.077), (0.2715, -0.6784, 3.077), (0.1338, -0.7201, 3.077), (-0.009491, -0.7343, 3.077), (-0.1527, -0.7201, 3.077), (-0.2905, -0.6784, 3.077), (-0.4174, -0.6105, 3.077), (-0.5287, -0.5192, 3.077), (-0.62, -0.4079, 3.077), (-0.6879, -0.281, 3.077), (-0.7296, -0.1432, 3.077), (-0.7437, 8.3e-07, 3.077), (-0.7296, 0.1432, 3.077), (-0.6879, 0.281, 3.077), (-0.62, 0.4079, 3.077), (-0.5287, 0.5192, 3.077), (-0.4174, 0.6105, 3.077), (-0.2905, 0.6784, 3.077), (-0.1527, 0.7201, 3.077), (-0.462, -0.1874, 2.899), (-0.4898, -0.09555, 2.899), (-0.4992, 6.665e-07, 2.899), (-0.4898, 0.09555, 2.899), (-0.462, 0.1874, 2.899), (-0.4167, 0.2721, 2.899), (-0.3558, 0.3463, 2.899), (-0.2816, 0.4072, 2.899), (-0.1969, 0.4525, 2.899), (-0.105, 0.4803, 2.899), (-4.462e-08, 1.427, -1.081), (-3.9e-08, 1.328, -0.9627), (0.259, 1.302, -0.9627), (0.2783, 1.399, -1.081), (0.5081, 1.227, -0.9627), (0.546, 1.318, -1.081), (0.7376, 1.104, -0.9627), (0.7926, 1.186, -1.081), (0.9388, 0.9388, -0.9627), (1.009, 1.009, -1.081), (1.104, 0.7376, -0.9627), (1.186, 0.7926, -1.081), (1.227, 0.5081, -0.9627), (1.318, 0.546, -1.081), (1.302, 0.259, -0.9627), (1.399, 0.2783, -1.081), (1.328, 7.224e-09, -0.9627), (1.427, -1.349e-08, -1.081), (1.302, -0.259, -0.9627), (1.399, -0.2783, -1.081), (1.227, -0.5081, -0.9627), (1.318, -0.546, -1.081), (1.104, -0.7376, -0.9627), (1.186, -0.7926, -1.081), (0.9388, -0.9388, -0.9627), (1.009, -1.009, -1.081), (0.7376, -1.104, -0.9627), (0.7926, -1.186, -1.081), (0.5081, -1.227, -0.9627), (0.546, -1.318, -1.081), (0.259, -1.302, -0.9627), (0.2783, -1.399, -1.081), (-4.716e-07, -1.328, -0.9627), (-5.095e-07, -1.427, -1.081), (-0.259, -1.302, -0.9627), (-0.2783, -1.399, -1.081), (-0.5081, -1.227, -0.9627), (-0.546, -1.318, -1.081), (-0.7376, -1.104, -0.9627), (-0.7926, -1.186, -1.081), (-0.9388, -0.9388, -0.9627), (-1.009, -1.009, -1.081), (-1.104, -0.7376, -0.9627), (-1.186, -0.7926, -1.081), (-1.227, -0.5081, -0.9627), (-1.318, -0.546, -1.081), (-1.302, -0.259, -0.9627), (-1.399, -0.2783, -1.081), (-1.328, 1.189e-06, -0.9627), (-1.427, 1.256e-06, -1.081), (-1.302, 0.259, -0.9627), (-1.399, 0.2783, -1.081), (-1.227, 0.5081, -0.9627), (-1.318, 0.546, -1.081), (-1.104, 0.7376, -0.9627), (-1.186, 0.7926, -1.081), (-0.9388, 0.9388, -0.9627), (-1.009, 1.009, -1.081), (-0.7376, 1.104, -0.9627), (-0.7926, 1.186, -1.081), (-0.5081, 1.227, -0.9627), (-0.546, 1.318, -1.081), (-0.259, 1.302, -0.9627), (-0.2783, 1.399, -1.081)], [(8, 136), (137, 9), (26, 154), (22, 150), (151, 23), (138, 10), (134, 6), (152, 24), (135, 7), (153, 25)], [(288, 0, 1, 289), (289, 1, 2, 290), (290, 2, 3, 291), (291, 3, 4, 292), (292, 4, 5, 293), (293, 5, 6, 294), (294, 6, 7, 295), (295, 7, 8, 296), (296, 8, 9, 297), (297, 9, 10, 298), (298, 10, 11, 299), (299, 11, 12, 300), (300, 12, 13, 301), (301, 13, 14, 302), (302, 14, 15, 303), (303, 15, 16, 304), (304, 16, 17, 305), (305, 17, 18, 306), (306, 18, 19, 307), (307, 19, 20, 308), (308, 20, 21, 309), (309, 21, 22, 310), (310, 22, 23, 311), (311, 23, 24, 312), (312, 24, 25, 313), (313, 25, 26, 314), (314, 26, 27, 315), (315, 27, 28, 316), (316, 28, 29, 317), (317, 29, 30, 318), (318, 30, 31, 319), (319, 31, 0, 288), (948, 37, 38, 950), (939, 32, 33, 940), (999, 1001, 575, 574), (997, 999, 574, 573), (995, 997, 573, 572), (993, 995, 572, 571), (991, 993, 571, 570), (989, 991, 570, 569), (987, 989, 569, 568), (985, 987, 568, 567), (983, 985, 567, 566), (981, 983, 566, 565), (979, 981, 565, 564), (977, 979, 564, 563), (975, 977, 563, 562), (973, 975, 562, 561), (971, 973, 561, 560), (969, 971, 560, 559), (967, 969, 559, 558), (965, 967, 558, 557), (963, 965, 557, 556), (961, 963, 556, 555), (959, 961, 555, 554), (957, 959, 554, 553), (955, 957, 553, 552), (953, 955, 552, 551), (951, 953, 551, 550), (949, 951, 550, 549), (947, 949, 549, 548), (945, 947, 548, 547), (943, 945, 547, 546), (941, 943, 546, 545), (1001, 938, 544, 575), (63, 95, 64, 32), (62, 94, 95, 63), (61, 93, 94, 62), (60, 92, 93, 61), (59, 91, 92, 60), (58, 90, 91, 59), (57, 89, 90, 58), (56, 88, 89, 57), (55, 87, 88, 56), (54, 86, 87, 55), (53, 85, 86, 54), (52, 84, 85, 53), (51, 83, 84, 52), (50, 82, 83, 51), (49, 81, 82, 50), (48, 80, 81, 49), (47, 79, 80, 48), (46, 78, 79, 47), (45, 77, 78, 46), (44, 76, 77, 45), (43, 75, 76, 44), (42, 74, 75, 43), (41, 73, 74, 42), (40, 72, 73, 41), (39, 71, 72, 40), (38, 70, 71, 39), (37, 69, 70, 38), (36, 68, 69, 37), (35, 67, 68, 36), (34, 66, 67, 35), (33, 65, 66, 34), (32, 64, 65, 33), (255, 127, 96, 224), (254, 126, 127, 255), (253, 125, 126, 254), (252, 124, 125, 253), (251, 123, 124, 252), (250, 122, 123, 251), (249, 121, 122, 250), (248, 120, 121, 249), (247, 119, 120, 248), (246, 118, 119, 247), (245, 117, 118, 246), (244, 116, 117, 245), (243, 115, 116, 244), (242, 114, 115, 243), (241, 113, 114, 242), (240, 112, 113, 241), (239, 111, 112, 240), (238, 110, 111, 239), (237, 109, 110, 238), (236, 108, 109, 237), (235, 107, 108, 236), (234, 106, 107, 235), (233, 105, 106, 234), (232, 104, 105, 233), (231, 103, 104, 232), (230, 102, 103, 231), (229, 101, 102, 230), (228, 100, 101, 229), (227, 99, 100, 228), (226, 98, 99, 227), (225, 97, 98, 226), (224, 96, 97, 225), (483, 480, 166, 167), (484, 481, 180, 181), (485, 483, 167, 168), (486, 484, 181, 182), (487, 485, 168, 169), (488, 486, 182, 183), (489, 487, 169, 170), (490, 488, 183, 184), (491, 489, 170, 171), (492, 490, 184, 185), (493, 491, 171, 172), (494, 492, 185, 186), (495, 493, 172, 173), (496, 494, 186, 187), (497, 495, 173, 174), (498, 482, 161, 160), (499, 496, 187, 188), (500, 497, 174, 175), (501, 498, 160, 162), (502, 499, 188, 189), (503, 500, 175, 176), (504, 501, 162, 163), (505, 502, 189, 190), (506, 503, 176, 177), (507, 504, 163, 164), (508, 505, 190, 191), (509, 506, 177, 178), (510, 507, 164, 165), (482, 508, 191, 161), (511, 509, 178, 179), (480, 510, 165, 166), (481, 511, 179, 180), (64, 223, 192, 65), (65, 192, 193, 66), (66, 193, 194, 67), (67, 194, 195, 68), (68, 195, 196, 69), (69, 196, 197, 70), (70, 197, 198, 71), (71, 198, 199, 72), (72, 199, 200, 73), (73, 200, 201, 74), (74, 201, 202, 75), (75, 202, 203, 76), (76, 203, 204, 77), (77, 204, 205, 78), (78, 205, 206, 79), (79, 206, 207, 80), (80, 207, 208, 81), (81, 208, 209, 82), (82, 209, 210, 83), (83, 210, 211, 84), (84, 211, 212, 85), (85, 212, 213, 86), (86, 213, 214, 87), (87, 214, 215, 88), (88, 215, 216, 89), (89, 216, 217, 90), (90, 217, 218, 91), (91, 218, 219, 92), (92, 219, 220, 93), (93, 220, 221, 94), (94, 221, 222, 95), (95, 222, 223, 64), (223, 224, 225, 192), (192, 225, 226, 193), (193, 226, 227, 194), (194, 227, 228, 195), (195, 228, 229, 196), (196, 229, 230, 197), (197, 230, 231, 198), (198, 231, 232, 199), (199, 232, 233, 200), (200, 233, 234, 201), (201, 234, 235, 202), (202, 235, 236, 203), (203, 236, 237, 204), (204, 237, 238, 205), (205, 238, 239, 206), (206, 239, 240, 207), (207, 240, 241, 208), (208, 241, 242, 209), (209, 242, 243, 210), (210, 243, 244, 211), (211, 244, 245, 212), (212, 245, 246, 213), (213, 246, 247, 214), (214, 247, 248, 215), (215, 248, 249, 216), (216, 249, 250, 217), (217, 250, 251, 218), (218, 251, 252, 219), (219, 252, 253, 220), (220, 253, 254, 221), (221, 254, 255, 222), (222, 255, 224, 223), (127, 287, 256, 96), (126, 286, 287, 127), (125, 285, 286, 126), (124, 284, 285, 125), (123, 283, 284, 124), (122, 282, 283, 123), (121, 281, 282, 122), (120, 280, 281, 121), (119, 279, 280, 120), (118, 278, 279, 119), (117, 277, 278, 118), (116, 276, 277, 117), (115, 275, 276, 116), (114, 274, 275, 115), (113, 273, 274, 114), (112, 272, 273, 113), (111, 271, 272, 112), (110, 270, 271, 111), (109, 269, 270, 110), (108, 268, 269, 109), (107, 267, 268, 108), (106, 266, 267, 107), (105, 265, 266, 106), (104, 264, 265, 105), (103, 263, 264, 104), (102, 262, 263, 103), (101, 261, 262, 102), (100, 260, 261, 101), (99, 259, 260, 100), (98, 258, 259, 99), (97, 257, 258, 98), (96, 256, 257, 97), (287, 319, 288, 256), (286, 318, 319, 287), (285, 317, 318, 286), (284, 316, 317, 285), (283, 315, 316, 284), (282, 314, 315, 283), (281, 313, 314, 282), (280, 312, 313, 281), (279, 311, 312, 280), (278, 310, 311, 279), (277, 309, 310, 278), (276, 308, 309, 277), (275, 307, 308, 276), (274, 306, 307, 275), (273, 305, 306, 274), (272, 304, 305, 273), (271, 303, 304, 272), (270, 302, 303, 271), (269, 301, 302, 270), (268, 300, 301, 269), (267, 299, 300, 268), (266, 298, 299, 267), (265, 297, 298, 266), (264, 296, 297, 265), (263, 295, 296, 264), (262, 294, 295, 263), (261, 293, 294, 262), (260, 292, 293, 261), (259, 291, 292, 260), (258, 290, 291, 259), (257, 289, 290, 258), (256, 288, 289, 257), (382, 380, 351, 322), (381, 379, 350, 320), (380, 378, 349, 351), (383, 377, 348, 337), (379, 376, 347, 350), (378, 375, 346, 349), (377, 374, 345, 348), (376, 373, 344, 347), (375, 372, 343, 346), (374, 371, 342, 345), (373, 370, 341, 344), (372, 369, 340, 343), (371, 368, 339, 342), (370, 367, 338, 341), (369, 366, 336, 340), (368, 365, 335, 339), (367, 383, 337, 338), (366, 364, 334, 336), (365, 363, 333, 335), (364, 362, 332, 334), (363, 361, 331, 333), (362, 360, 330, 332), (361, 359, 329, 331), (360, 358, 328, 330), (359, 357, 327, 329), (358, 356, 326, 328), (357, 355, 325, 327), (356, 354, 324, 326), (355, 353, 323, 325), (354, 352, 321, 324), (353, 382, 322, 323), (352, 381, 320, 321), (384, 413, 381, 352), (385, 414, 382, 353), (386, 384, 352, 354), (387, 385, 353, 355), (388, 386, 354, 356), (389, 387, 355, 357), (390, 388, 356, 358), (391, 389, 357, 359), (392, 390, 358, 360), (393, 391, 359, 361), (394, 392, 360, 362), (395, 393, 361, 363), (396, 394, 362, 364), (397, 395, 363, 365), (398, 396, 364, 366), (399, 415, 383, 367), (400, 397, 365, 368), (401, 398, 366, 369), (402, 399, 367, 370), (403, 400, 368, 371), (404, 401, 369, 372), (405, 402, 370, 373), (406, 403, 371, 374), (407, 404, 372, 375), (408, 405, 373, 376), (409, 406, 374, 377), (410, 407, 375, 378), (411, 408, 376, 379), (415, 409, 377, 383), (412, 410, 378, 380), (413, 411, 379, 381), (414, 412, 380, 382), (542, 540, 479, 449), (541, 539, 478, 448), (540, 538, 477, 479), (543, 537, 476, 450), (539, 536, 475, 478), (538, 535, 474, 477), (537, 534, 473, 476), (536, 533, 472, 475), (535, 532, 471, 474), (534, 531, 470, 473), (533, 530, 469, 472), (532, 529, 468, 471), (531, 528, 467, 470), (530, 527, 466, 469), (529, 526, 465, 468), (528, 525, 464, 467), (527, 543, 450, 466), (526, 524, 463, 465), (525, 523, 462, 464), (524, 522, 461, 463), (523, 521, 460, 462), (522, 520, 459, 461), (521, 519, 458, 460), (520, 518, 457, 459), (519, 517, 456, 458), (518, 516, 455, 457), (517, 515, 454, 456), (516, 514, 453, 455), (515, 513, 452, 454), (514, 512, 451, 453), (513, 542, 449, 452), (512, 541, 448, 451), (449, 479, 511, 481), (448, 478, 510, 480), (479, 477, 509, 511), (450, 476, 508, 482), (478, 475, 507, 510), (477, 474, 506, 509), (476, 473, 505, 508), (475, 472, 504, 507), (474, 471, 503, 506), (473, 470, 502, 505), (472, 469, 501, 504), (471, 468, 500, 503), (470, 467, 499, 502), (469, 466, 498, 501), (468, 465, 497, 500), (467, 464, 496, 499), (466, 450, 482, 498), (465, 463, 495, 497), (464, 462, 494, 496), (463, 461, 493, 495), (462, 460, 492, 494), (461, 459, 491, 493), (460, 458, 490, 492), (459, 457, 489, 491), (458, 456, 488, 490), (457, 455, 487, 489), (456, 454, 486, 488), (455, 453, 485, 487), (454, 452, 484, 486), (453, 451, 483, 485), (452, 449, 481, 484), (451, 448, 480, 483), (321, 320, 541, 512), (323, 322, 542, 513), (324, 321, 512, 514), (325, 323, 513, 515), (326, 324, 514, 516), (327, 325, 515, 517), (328, 326, 516, 518), (329, 327, 517, 519), (330, 328, 518, 520), (331, 329, 519, 521), (332, 330, 520, 522), (333, 331, 521, 523), (334, 332, 522, 524), (335, 333, 523, 525), (336, 334, 524, 526), (338, 337, 543, 527), (339, 335, 525, 528), (340, 336, 526, 529), (341, 338, 527, 530), (342, 339, 528, 531), (343, 340, 529, 532), (344, 341, 530, 533), (345, 342, 531, 534), (346, 343, 532, 535), (347, 344, 533, 536), (348, 345, 534, 537), (349, 346, 535, 538), (350, 347, 536, 539), (337, 348, 537, 543), (351, 349, 538, 540), (320, 350, 539, 541), (322, 351, 540, 542), (544, 545, 546, 547, 548, 549, 550, 551, 552, 553, 554, 555, 556, 557, 558, 559, 560, 561, 562, 563, 564, 565, 566, 567, 568, 569, 570, 571, 572, 573, 574, 575), (966, 46, 47, 968), (984, 55, 56, 986), (1000, 63, 32, 939), (940, 33, 34, 942), (958, 42, 43, 960), (976, 51, 52, 978), (994, 60, 61, 996), (950, 38, 39, 952), (968, 47, 48, 970), (986, 56, 57, 988), (942, 34, 35, 944), (960, 43, 44, 962), (978, 52, 53, 980), (996, 61, 62, 998), (952, 39, 40, 954), (970, 48, 49, 972), (988, 57, 58, 990), (944, 35, 36, 946), (962, 44, 45, 964), (980, 53, 54, 982), (998, 62, 63, 1000), (954, 40, 41, 956), (972, 49, 50, 974), (990, 58, 59, 992), (946, 36, 37, 948), (964, 45, 46, 966), (982, 54, 55, 984), (956, 41, 42, 958), (974, 50, 51, 976), (992, 59, 60, 994), (170, 169, 585, 586), (184, 183, 599, 600), (171, 170, 586, 587), (185, 184, 600, 601), (172, 171, 587, 588), (186, 185, 601, 602), (173, 172, 588, 589), (187, 186, 602, 603), (174, 173, 589, 590), (160, 161, 577, 576), (188, 187, 603, 604), (175, 174, 590, 591), (162, 160, 576, 578), (189, 188, 604, 605), (176, 175, 591, 592), (163, 162, 578, 579), (190, 189, 605, 606), (177, 176, 592, 593), (164, 163, 579, 580), (191, 190, 606, 607), (178, 177, 593, 594), (165, 164, 580, 581), (161, 191, 607, 577), (179, 178, 594, 595), (166, 165, 581, 582), (180, 179, 595, 596), (167, 166, 582, 583), (181, 180, 596, 597), (168, 167, 583, 584), (182, 181, 597, 598), (169, 168, 584, 585), (183, 182, 598, 599), (585, 584, 616, 617), (599, 598, 630, 631), (586, 585, 617, 618), (600, 599, 631, 632), (587, 586, 618, 619), (601, 600, 632, 633), (588, 587, 619, 620), (602, 601, 633, 634), (589, 588, 620, 621), (603, 602, 634, 635), (590, 589, 621, 622), (576, 577, 609, 608), (604, 603, 635, 636), (591, 590, 622, 623), (578, 576, 608, 610), (605, 604, 636, 637), (592, 591, 623, 624), (579, 578, 610, 611), (606, 605, 637, 638), (593, 592, 624, 625), (580, 579, 611, 612), (607, 606, 638, 639), (594, 593, 625, 626), (581, 580, 612, 613), (577, 607, 639, 609), (595, 594, 626, 627), (582, 581, 613, 614), (596, 595, 627, 628), (583, 582, 614, 615), (597, 596, 628, 629), (584, 583, 615, 616), (598, 597, 629, 630), (620, 619, 651, 652), (634, 633, 665, 666), (621, 620, 652, 653), (635, 634, 666, 667), (622, 621, 653, 654), (608, 609, 641, 640), (636, 635, 667, 668), (623, 622, 654, 655), (610, 608, 640, 642), (637, 636, 668, 669), (624, 623, 655, 656), (611, 610, 642, 643), (638, 637, 669, 670), (625, 624, 656, 657), (612, 611, 643, 644), (639, 638, 670, 671), (626, 625, 657, 658), (613, 612, 644, 645), (609, 639, 671, 641), (627, 626, 658, 659), (614, 613, 645, 646), (628, 627, 659, 660), (615, 614, 646, 647), (629, 628, 660, 661), (616, 615, 647, 648), (630, 629, 661, 662), (617, 616, 648, 649), (631, 630, 662, 663), (618, 617, 649, 650), (632, 631, 663, 664), (619, 618, 650, 651), (633, 632, 664, 665), (655, 654, 686, 687), (642, 640, 672, 674), (669, 668, 700, 701), (656, 655, 687, 688), (643, 642, 674, 675), (670, 669, 701, 702), (657, 656, 688, 689), (644, 643, 675, 676), (671, 670, 702, 703), (658, 657, 689, 690), (645, 644, 676, 677), (641, 671, 703, 673), (659, 658, 690, 691), (646, 645, 677, 678), (660, 659, 691, 692), (647, 646, 678, 679), (661, 660, 692, 693), (648, 647, 679, 680), (662, 661, 693, 694), (649, 648, 680, 681), (663, 662, 694, 695), (650, 649, 681, 682), (664, 663, 695, 696), (651, 650, 682, 683), (665, 664, 696, 697), (652, 651, 683, 684), (666, 665, 697, 698), (653, 652, 684, 685), (667, 666, 698, 699), (654, 653, 685, 686), (640, 641, 673, 672), (668, 667, 699, 700), (690, 689, 721, 722), (677, 676, 708, 709), (673, 703, 735, 705), (691, 690, 722, 723), (678, 677, 709, 710), (692, 691, 723, 724), (679, 678, 710, 711), (693, 692, 724, 725), (680, 679, 711, 712), (694, 693, 725, 726), (681, 680, 712, 713), (695, 694, 726, 727), (682, 681, 713, 714), (696, 695, 727, 728), (683, 682, 714, 715), (697, 696, 728, 729), (684, 683, 715, 716), (698, 697, 729, 730), (685, 684, 716, 717), (699, 698, 730, 731), (686, 685, 717, 718), (672, 673, 705, 704), (700, 699, 731, 732), (687, 686, 718, 719), (674, 672, 704, 706), (701, 700, 732, 733), (688, 687, 719, 720), (675, 674, 706, 707), (702, 701, 733, 734), (689, 688, 720, 721), (676, 675, 707, 708), (703, 702, 734, 735), (725, 724, 756, 757), (712, 711, 743, 744), (726, 725, 757, 758), (713, 712, 744, 745), (727, 726, 758, 759), (714, 713, 745, 746), (728, 727, 759, 760), (715, 714, 746, 747), (729, 728, 760, 761), (716, 715, 747, 748), (730, 729, 761, 762), (717, 716, 748, 749), (731, 730, 762, 763), (718, 717, 749, 750), (704, 705, 737, 736), (732, 731, 763, 764), (719, 718, 750, 751), (706, 704, 736, 738), (733, 732, 764, 765), (720, 719, 751, 752), (707, 706, 738, 739), (734, 733, 765, 766), (721, 720, 752, 753), (708, 707, 739, 740), (735, 734, 766, 767), (722, 721, 753, 754), (709, 708, 740, 741), (705, 735, 767, 737), (723, 722, 754, 755), (710, 709, 741, 742), (724, 723, 755, 756), (711, 710, 742, 743), (760, 759, 791, 792), (747, 746, 778, 779), (761, 760, 792, 793), (748, 747, 779, 780), (762, 761, 793, 794), (749, 748, 780, 781), (763, 762, 794, 795), (750, 749, 781, 782), (736, 737, 769, 768), (764, 763, 795, 796), (751, 750, 782, 783), (738, 736, 768, 770), (765, 764, 796, 797), (752, 751, 783, 784), (739, 738, 770, 771), (766, 765, 797, 798), (753, 752, 784, 785), (740, 739, 771, 772), (767, 766, 798, 799), (754, 753, 785, 786), (741, 740, 772, 773), (737, 767, 799, 769), (755, 754, 786, 787), (742, 741, 773, 774), (756, 755, 787, 788), (743, 742, 774, 775), (757, 756, 788, 789), (744, 743, 775, 776), (758, 757, 789, 790), (745, 744, 776, 777), (759, 758, 790, 791), (746, 745, 777, 778), (447, 415, 399, 431), (441, 409, 415, 447), (441, 438, 406, 409), (438, 435, 403, 406), (435, 432, 400, 403), (432, 429, 397, 400), (429, 427, 395, 397), (427, 425, 393, 395), (425, 423, 391, 393), (423, 421, 389, 391), (421, 419, 387, 389), (419, 417, 385, 387), (446, 414, 385, 417), (444, 412, 414, 446), (444, 442, 410, 412), (442, 439, 407, 410), (439, 436, 404, 407), (436, 433, 401, 404), (433, 430, 398, 401), (430, 428, 396, 398), (428, 426, 394, 396), (426, 424, 392, 394), (424, 422, 390, 392), (422, 420, 388, 390), (420, 418, 386, 388), (418, 416, 384, 386), (445, 413, 384, 416), (443, 411, 413, 445), (443, 440, 408, 411), (440, 437, 405, 408), (437, 434, 402, 405), (402, 434, 431, 399), (1, 431, 434, 2), (2, 434, 437, 3), (3, 437, 440, 4), (4, 440, 443, 5), (5, 443, 445, 6), (6, 445, 416, 7), (7, 416, 418, 8), (8, 418, 420, 9), (9, 420, 422, 10), (10, 422, 424, 11), (11, 424, 426, 12), (12, 426, 428, 13), (13, 428, 430, 14), (14, 430, 433, 15), (15, 433, 436, 16), (16, 436, 439, 17), (17, 439, 442, 18), (18, 442, 444, 19), (19, 444, 446, 20), (20, 446, 417, 21), (21, 417, 419, 22), (22, 419, 421, 23), (23, 421, 423, 24), (24, 423, 425, 25), (25, 425, 427, 26), (26, 427, 429, 27), (27, 429, 432, 28), (28, 432, 435, 29), (29, 435, 438, 30), (30, 438, 441, 31), (31, 441, 447, 0), (0, 447, 431, 1), (793, 792, 824, 825), (780, 779, 811, 812), (794, 793, 825, 826), (781, 780, 812, 813), (795, 794, 826, 827), (782, 781, 813, 814), (768, 769, 801, 800), (796, 795, 827, 828), (783, 782, 814, 815), (770, 768, 800, 802), (797, 796, 828, 829), (784, 783, 815, 816), (771, 770, 802, 803), (798, 797, 829, 830), (785, 784, 816, 817), (772, 771, 803, 804), (799, 798, 830, 831), (786, 785, 817, 818), (773, 772, 804, 805), (769, 799, 831, 801), (787, 786, 818, 819), (774, 773, 805, 806), (788, 787, 819, 820), (775, 774, 806, 807), (789, 788, 820, 821), (776, 775, 807, 808), (790, 789, 821, 822), (777, 776, 808, 809), (791, 790, 822, 823), (778, 777, 809, 810), (792, 791, 823, 824), (779, 778, 810, 811), (831, 830, 862, 863), (818, 817, 849, 850), (805, 804, 836, 837), (801, 831, 863, 833), (819, 818, 850, 851), (806, 805, 837, 838), (820, 819, 851, 852), (807, 806, 838, 839), (821, 820, 852, 853), (808, 807, 839, 840), (822, 821, 853, 854), (809, 808, 840, 841), (823, 822, 854, 855), (810, 809, 841, 842), (824, 823, 855, 856), (811, 810, 842, 843), (825, 824, 856, 857), (812, 811, 843, 844), (826, 825, 857, 858), (813, 812, 844, 845), (827, 826, 858, 859), (814, 813, 845, 846), (800, 801, 833, 832), (828, 827, 859, 860), (815, 814, 846, 847), (802, 800, 832, 834), (829, 828, 860, 861), (816, 815, 847, 848), (803, 802, 834, 835), (830, 829, 861, 862), (817, 816, 848, 849), (804, 803, 835, 836), (832, 833, 865, 864), (860, 859, 891, 892), (847, 846, 878, 879), (834, 832, 864, 866), (861, 860, 892, 893), (848, 847, 879, 880), (835, 834, 866, 867), (862, 861, 893, 894), (849, 848, 880, 881), (836, 835, 867, 868), (863, 862, 894, 895), (850, 849, 881, 882), (837, 836, 868, 869), (833, 863, 895, 865), (851, 850, 882, 883), (838, 837, 869, 870), (852, 851, 883, 884), (839, 838, 870, 871), (853, 852, 884, 885), (840, 839, 871, 872), (854, 853, 885, 886), (841, 840, 872, 873), (855, 854, 886, 887), (842, 841, 873, 874), (856, 855, 887, 888), (843, 842, 874, 875), (857, 856, 888, 889), (844, 843, 875, 876), (858, 857, 889, 890), (845, 844, 876, 877), (859, 858, 890, 891), (846, 845, 877, 878), (868, 867, 899, 900), (895, 894, 926, 927), (882, 881, 913, 914), (869, 868, 900, 901), (865, 895, 927, 897), (883, 882, 914, 915), (870, 869, 901, 902), (884, 883, 915, 916), (871, 870, 902, 903), (885, 884, 916, 917), (872, 871, 903, 904), (886, 885, 917, 918), (873, 872, 904, 905), (887, 886, 918, 919), (874, 873, 905, 906), (888, 887, 919, 920), (875, 874, 906, 907), (889, 888, 920, 921), (876, 875, 907, 908), (890, 889, 921, 922), (877, 876, 908, 909), (891, 890, 922, 923), (878, 877, 909, 910), (864, 865, 897, 896), (892, 891, 923, 924), (879, 878, 910, 911), (866, 864, 896, 898), (893, 892, 924, 925), (880, 879, 911, 912), (867, 866, 898, 899), (894, 893, 925, 926), (881, 880, 912, 913), (222, 223, 192, 193, 194, 195, 196, 197, 198, 199, 200, 201, 202, 203, 204, 205, 206, 207, 208, 209, 210, 211, 212, 213, 214, 215, 216, 217, 218, 219, 220, 221), (899, 898, 157, 145), (926, 925, 935, 936), (913, 912, 131, 130), (900, 899, 145, 146), (927, 926, 936, 937), (914, 913, 130, 128), (901, 900, 146, 147), (897, 927, 937, 156), (915, 914, 128, 129), (902, 901, 147, 148), (916, 915, 129, 159), (903, 902, 148, 149), (917, 916, 159, 158), (904, 903, 149, 144), (918, 917, 158, 928), (905, 904, 144, 143), (919, 918, 928, 929), (906, 905, 143, 142), (920, 919, 929, 930), (907, 906, 142, 141), (921, 920, 930, 931), (908, 907, 141, 140), (922, 921, 931, 932), (909, 908, 140, 139), (923, 922, 932, 933), (910, 909, 139, 133), (896, 897, 156, 155), (924, 923, 933, 934), (911, 910, 133, 132), (898, 896, 155, 157), (925, 924, 934, 935), (912, 911, 132, 131), (146, 145, 157, 155, 156, 937, 936, 935, 934, 933, 932, 931, 930, 929, 928, 158, 159, 129, 128, 130, 131, 132, 133, 139, 140, 141, 142, 143, 144, 149, 148, 147), (939, 940, 941, 938), (940, 942, 943, 941), (942, 944, 945, 943), (944, 946, 947, 945), (946, 948, 949, 947), (948, 950, 951, 949), (950, 952, 953, 951), (952, 954, 955, 953), (954, 956, 957, 955), (956, 958, 959, 957), (958, 960, 961, 959), (960, 962, 963, 961), (962, 964, 965, 963), (964, 966, 967, 965), (966, 968, 969, 967), (968, 970, 971, 969), (970, 972, 973, 971), (972, 974, 975, 973), (974, 976, 977, 975), (976, 978, 979, 977), (978, 980, 981, 979), (980, 982, 983, 981), (982, 984, 985, 983), (984, 986, 987, 985), (986, 988, 989, 987), (988, 990, 991, 989), (990, 992, 993, 991), (992, 994, 995, 993), (994, 996, 997, 995), (996, 998, 999, 997), (998, 1000, 1001, 999), (1000, 939, 938, 1001), (938, 941, 545, 544)])
me_cylinder_004.materials.append(mat_material_001)
me_cylinder_004.use_remesh_preserve_volume = False
me_cylinder_004.use_remesh_preserve_attributes = False
me_cylinder_004.use_mirror_vertex_groups = False
me_cylinder_004.update()

# ---- objects
ob_spot = bpy.data.objects.new('Spot', light_spot)
ob_cylinder = bpy.data.objects.new('Cylinder', me_cylinder_004)

# ---- transforms, parenting, visibility, modifiers, constraints
ob_spot.location = (0.0, 0.0, 21.24)
ob_spot.lineart.crease_threshold = 0.0
ob_cylinder.location = (0.0, 0.0, 0.0)
ob_cylinder.lineart.crease_threshold = 0.0

# ---- collection membership
col_collection_1.objects.link(ob_spot)
col_collection_1.objects.link(ob_cylinder)

# ---- scene / render settings (as saved in the file)
scene.frame_start = 1; scene.frame_end = 250; scene.frame_set(1)
scene.render.engine = 'CYCLES'
scene.render.resolution_percentage = 50
scene.render.dither_intensity = 0.0
scene.cycles.use_denoising = False
scene.cycles.samples = 128
scene.cycles.sampling_pattern = 'TABULATED_SOBOL'
scene.cycles.use_adaptive_sampling = False
scene.cycles.use_light_tree = False
scene.cycles.blur_glossy = 0.0
scene.cycles.sample_clamp_indirect = 0.0
scene.view_settings.view_transform = 'Standard'
bpy.context.view_layer.update()

# ---- added for rendering (the .blend has no active camera): camera
cam_auto = bpy.data.cameras.new('AutoCamera')
cam_auto.lens = 50.0
cam_auto.sensor_width = 36.0
cam_auto.clip_end = 1000.0
ob_auto_camera = bpy.data.objects.new('AutoCamera', cam_auto)
scene.collection.objects.link(ob_auto_camera)
ob_auto_camera.location = (9.38378, -11.2605, 10.8128)
ob_auto_camera.rotation_euler = (1.09748, -7.21219e-08, 0.694738)
scene.camera = ob_auto_camera
bpy.context.view_layer.update()
